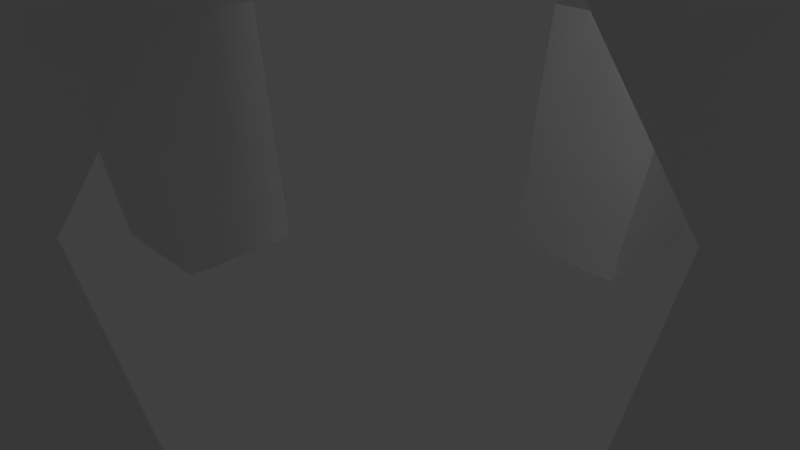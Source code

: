 # Source: Claw_inprogress.blend  (saved by Blender 2.79.0; exported with 4.5.12 LTS)
import bpy
from mathutils import Matrix  # noqa: F401  (used for matrix-valued properties, if any)

bpy.ops.wm.read_factory_settings(use_empty=True)
scene = bpy.context.scene
scene.name = 'Scene'

# ---- collections
col_collection_1 = bpy.data.collections.new('Collection 1'); scene.collection.children.link(col_collection_1)

# ---- world
world_world = bpy.data.worlds.new('World'); scene.world = world_world
world_world.color = (0.05088, 0.05088, 0.05088)
world_world.use_sun_shadow = False
world_world.sun_shadow_jitter_overblur = 0.0
world_world.cycles.sampling_method = 'MANUAL'

# ---- cameras
cam_camera = bpy.data.cameras.new('Camera')
cam_camera.clip_end = 100.0
cam_camera.lens = 35.0
cam_camera.sensor_width = 32.0
cam_camera.sensor_height = 18.0
cam_camera.ortho_scale = 7.314
cam_camera.dof.focus_distance = 0.0
cam_camera.dof.aperture_fstop = 128.0

# ---- lights
light_lamp = bpy.data.lights.new('Lamp', 'POINT')
light_lamp.transmission_factor = 0.0
light_lamp.cutoff_distance = 30.0
light_lamp.energy = 100.0
light_lamp.shadow_buffer_clip_start = 1.001
light_lamp.shadow_soft_size = 0.1
light_lamp.shadow_maximum_resolution = 0.006
light_lamp.use_absolute_resolution = True

# ---- meshes
me_cube_001 = bpy.data.meshes.new('Cube.001')
me_cube_001.from_pydata([(-1.0, -1.0, 10.24), (-1.0, -1.0, 18.08), (-1.0, 1.0, 10.24), (-1.0, 1.0, 18.08), (1.0, -1.0, 10.24), (1.0, -1.0, 18.08), (1.0, 1.0, 10.24), (1.0, 1.0, 18.08), (-1.0, -0.3333, 10.24), (-1.0, 0.3333, 10.24), (1.0, 1.0, 21.15), (1.0, -1.0, 21.15), (-1.0, -1.0, 21.15), (-1.0, 1.0, 21.15), (1.0, -0.3333, 10.24), (1.0, 0.3333, 10.24), (-1.0, -0.3333, 21.15), (-1.0, 0.3333, 21.15), (1.0, 0.3333, 21.15), (1.0, -0.3333, 21.15), (0.3333, 1.0, 10.24), (-0.3333, 1.0, 10.24), (-0.3333, -1.0, 10.24), (0.3333, -1.0, 10.24), (-0.3333, 1.0, 21.15), (0.3333, 1.0, 21.15), (0.3333, -1.0, 21.15), (-0.3333, -1.0, 21.15), (0.3333, 1.0, 10.24), (-0.3333, 1.0, 10.24), (-0.3333, -1.0, 10.24), (0.3333, -1.0, 10.24), (-3.563, 3.563, 5.857), (-2.8, 2.8, 8.119), (2.8, 2.8, 8.119), (3.563, 3.563, 5.857), (3.563, -3.563, 5.857), (2.8, -2.8, 8.119), (-2.8, -2.8, 8.119), (-3.563, -3.563, 5.857), (-1.552, -4.655, 5.857), (1.552, -4.655, 5.857), (1.552, 4.655, 5.857), (-1.552, 4.655, 5.857), (1.219, 3.658, 8.119), (-1.219, 3.658, 8.119), (-1.219, -3.658, 8.119), (1.219, -3.658, 8.119), (1.0, -0.3333, 10.24), (1.0, 0.3333, 10.24), (-1.0, 0.3333, 10.24), (-1.0, -0.3333, 10.24), (-4.655, 1.552, 5.857), (-4.655, -1.552, 5.857), (4.655, -1.552, 5.857), (4.655, 1.552, 5.857), (3.658, -1.219, 8.119), (3.658, 1.219, 8.119), (-3.658, 1.219, 8.119), (-3.658, -1.219, 8.119), (-1.552, 1.552, 5.857), (-1.552, -1.552, 5.857), (1.552, 1.552, 5.857), (1.552, -1.552, 5.857), (-0.3333, -0.3333, 10.24), (-0.3333, 0.3333, 10.24), (0.3333, -0.3333, 10.24), (0.3333, 0.3333, 10.24), (1.552, 4.655, 5.857), (-1.552, 4.655, 5.857), (-1.552, -4.655, 5.857), (1.552, -4.655, 5.857), (-1.552, -1.552, 5.857), (1.552, -1.552, 5.857), (-4.655, 1.552, 5.857), (-4.655, -1.552, 5.857), (4.655, -1.552, 5.857), (4.655, 1.552, 5.857), (-1.552, 1.552, 5.857), (1.552, 1.552, 5.857), (-6.289, 1.086, 1.857), (-6.289, -1.086, 1.857), (-4.117, 1.086, 1.857), (-4.117, -1.086, 1.857), (-1.086, -6.289, 1.857), (1.086, -6.289, 1.857), (-1.086, -4.117, 1.857), (1.086, -4.117, 1.857), (6.289, -1.086, 1.857), (6.289, 1.086, 1.857), (4.117, 1.086, 1.857), (4.117, -1.086, 1.857), (1.086, 6.289, 1.857), (-1.086, 6.289, 1.857), (-1.086, 4.117, 1.857), (1.086, 4.117, 1.857), (-4.977, 0.8595, -1.515), (-4.977, -0.8595, -1.515), (-3.258, 0.8595, -1.515), (-3.258, -0.8595, -1.515), (-0.8595, -4.977, -1.515), (0.8595, -4.977, -1.515), (-0.8595, -3.258, -1.515), (0.8595, -3.258, -1.515), (4.977, -0.8595, -1.515), (4.977, 0.8595, -1.515), (3.258, 0.8595, -1.515), (3.258, -0.8595, -1.515), (0.8595, 4.977, -1.515), (-0.8595, 4.977, -1.515), (-0.8595, 3.258, -1.515), (0.8595, 3.258, -1.515)], [], [(3, 2, 9, 8, 0, 1, 12, 16, 17, 13), (5, 4, 14, 15, 6, 7, 10, 18, 19, 11), (1, 0, 22, 23, 4, 5, 11, 26, 27, 12), (7, 6, 20, 21, 2, 3, 13, 24, 25, 10), (100, 102, 103, 101), (2, 29, 45, 33), (48, 4, 37, 56), (50, 2, 33, 58), (63, 62, 79, 73), (29, 28, 44, 45), (66, 31, 4, 48), (56, 37, 36, 54), (58, 33, 32, 52), (44, 34, 35, 42), (46, 38, 39, 40), (53, 61, 40, 39), (30, 0, 38, 46), (28, 6, 34, 44), (4, 31, 47, 37), (63, 54, 36, 41), (31, 30, 46, 47), (37, 47, 41, 36), (47, 46, 40, 41), (33, 45, 43, 32), (45, 44, 42, 43), (51, 0, 30, 64), (64, 30, 31, 66), (29, 65, 67, 28), (65, 64, 66, 67), (2, 50, 65, 29), (50, 51, 64, 65), (42, 35, 55, 62), (55, 54, 76, 77), (32, 43, 60, 52), (42, 62, 79, 68), (38, 59, 53, 39), (59, 58, 52, 53), (34, 57, 55, 35), (57, 56, 54, 55), (28, 67, 49, 6), (67, 66, 48, 49), (43, 42, 68, 69), (60, 62, 63, 61), (0, 51, 59, 38), (51, 50, 58, 59), (6, 49, 57, 34), (49, 48, 56, 57), (72, 73, 87, 86), (76, 73, 91, 88), (75, 74, 80, 81), (68, 79, 95, 92), (62, 55, 77, 79), (40, 61, 72, 70), (54, 63, 73, 76), (63, 41, 71, 73), (52, 60, 78, 74), (41, 40, 70, 71), (62, 60, 78, 79), (60, 43, 69, 78), (61, 53, 75, 72), (53, 52, 74, 75), (61, 63, 73, 72), (60, 61, 72, 78), (82, 83, 99, 98), (72, 75, 81, 83), (78, 72, 83, 82), (74, 78, 82, 80), (85, 84, 100, 101), (70, 72, 86, 84), (73, 71, 85, 87), (71, 70, 84, 85), (81, 80, 96, 97), (73, 79, 90, 91), (77, 76, 88, 89), (79, 77, 89, 90), (95, 94, 110, 111), (78, 69, 93, 94), (69, 68, 92, 93), (79, 78, 94, 95), (104, 107, 106, 105), (97, 96, 98, 99), (109, 108, 111, 110), (11, 10, 13, 12), (89, 88, 104, 105), (84, 86, 102, 100), (93, 92, 108, 109), (80, 82, 98, 96), (91, 90, 106, 107), (87, 85, 101, 103), (94, 93, 109, 110), (83, 81, 97, 99), (90, 89, 105, 106), (86, 87, 103, 102), (92, 95, 111, 108), (88, 91, 107, 104)])
me_cube_001.use_remesh_preserve_volume = False
me_cube_001.use_remesh_preserve_attributes = False
me_cube_001.use_mirror_vertex_groups = False
me_cube_001.update()

# ---- objects
ob_cube = bpy.data.objects.new('Cube', me_cube_001)
ob_lamp = bpy.data.objects.new('Lamp', light_lamp)
ob_camera = bpy.data.objects.new('Camera', cam_camera)

# ---- transforms, parenting, visibility, modifiers, constraints
ob_cube.location = (1.0, -0.4772, 0.78)
ob_cube.lineart.crease_threshold = 0.0
ob_lamp.location = (4.076, 1.005, 5.904)
ob_lamp.rotation_euler = (0.6503, 0.05522, 1.866)
ob_lamp.lock_rotations_4d = False
ob_lamp.empty_display_type = 'ARROWS'
ob_lamp.color = (0.0, 0.0, 0.0, 0.0)
ob_lamp.lineart.crease_threshold = 0.0
ob_camera.location = (7.481, -6.508, 5.344)
ob_camera.rotation_euler = (1.109, 0.0, 0.8149)
ob_camera.lock_rotations_4d = False
ob_camera.empty_display_type = 'ARROWS'
ob_camera.color = (0.0, 0.0, 0.0, 0.0)
ob_camera.display_type = 'WIRE'
ob_camera.lineart.crease_threshold = 0.0

# ---- collection membership
col_collection_1.objects.link(ob_cube)
col_collection_1.objects.link(ob_lamp)
col_collection_1.objects.link(ob_camera)

# ---- scene / render settings (as saved in the file)
scene.camera = ob_camera
scene.frame_start = 1; scene.frame_end = 250; scene.frame_set(1)
scene.render.engine = 'BLENDER_EEVEE_NEXT'
scene.render.resolution_percentage = 50
scene.render.dither_intensity = 0.0
scene.cycles.use_denoising = False
scene.cycles.samples = 128
scene.cycles.sampling_pattern = 'TABULATED_SOBOL'
scene.cycles.use_adaptive_sampling = False
scene.cycles.use_light_tree = False
scene.cycles.blur_glossy = 0.0
scene.cycles.sample_clamp_indirect = 0.0
scene.view_settings.view_transform = 'Standard'
bpy.context.view_layer.update()
